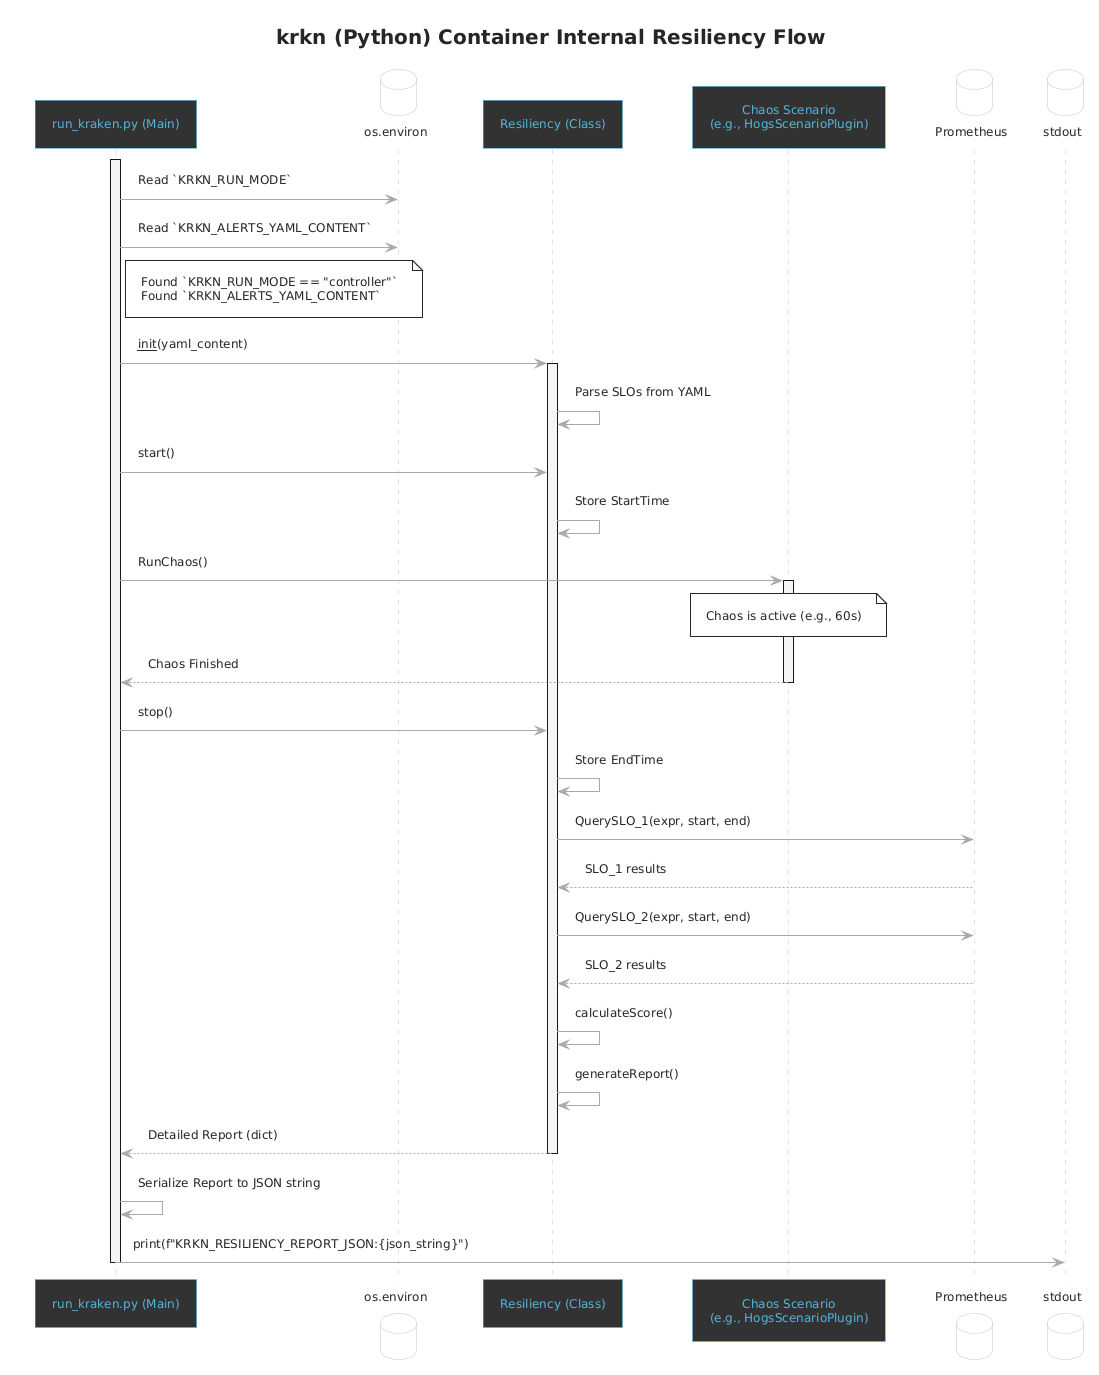

The diagram above was rendered by PlantUML. Its source (embedded in the PNG):
@startuml
!theme carbon-gray

skinparam sequence {
    ArrowColor #A9A9A9
    ActorBorderColor #A9A9A9
    ActorFontColor #A9A9A9
    ParticipantBorderColor #55B5DB
    ParticipantFontColor #55B5DB
    ParticipantBackgroundColor #333333
    DatabaseBorderColor #A961D9
    DatabaseFontColor #A961D9
    DatabaseBackgroundColor #333333
}

title krkn (Python) Container Internal Resiliency Flow

participant "run_kraken.py (Main)" as Main
database "os.environ" as Env
participant "Resiliency (Class)" as Resil
participant "Chaos Scenario\n(e.g., HogsScenarioPlugin)" as Chaos
database "Prometheus" as Prom
database "stdout" as Stdout

activate Main

Main -> Env: Read `KRKN_RUN_MODE`
Main -> Env: Read `KRKN_ALERTS_YAML_CONTENT`
note right of Main
  Found `KRKN_RUN_MODE == "controller"`
  Found `KRKN_ALERTS_YAML_CONTENT`
end note

Main -> Resil: __init__(yaml_content)
activate Resil
Resil -> Resil: Parse SLOs from YAML

Main -> Resil: start()
Resil -> Resil: Store StartTime

Main -> Chaos: RunChaos()
activate Chaos
note over Chaos: Chaos is active (e.g., 60s)
Chaos --> Main: Chaos Finished
deactivate Chaos

Main -> Resil: stop()
Resil -> Resil: Store EndTime

Resil -> Prom: QuerySLO_1(expr, start, end)
Prom --> Resil: SLO_1 results
Resil -> Prom: QuerySLO_2(expr, start, end)
Prom --> Resil: SLO_2 results

Resil -> Resil: calculateScore()
Resil -> Resil: generateReport()
Resil --> Main: Detailed Report (dict)
deactivate Resil

Main -> Main: Serialize Report to JSON string
Main -> Stdout: print(f"KRKN_RESILIENCY_REPORT_JSON:{json_string}")

deactivate Main
@enduml